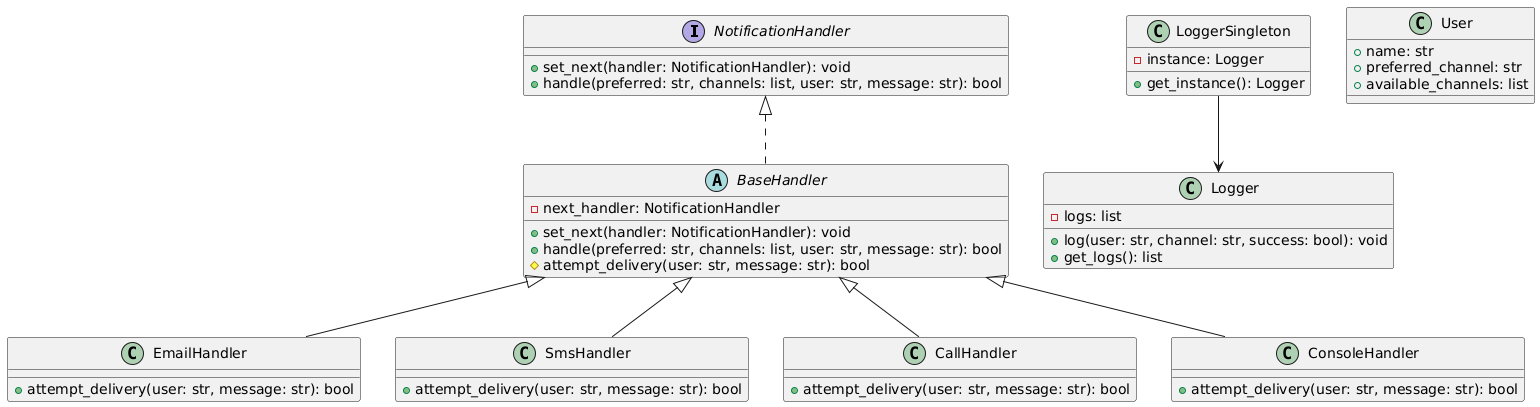

The diagram above was rendered by PlantUML. Its source (embedded in the PNG):
@startuml
' Interfaces
interface NotificationHandler {
  +set_next(handler: NotificationHandler): void
  +handle(preferred: str, channels: list, user: str, message: str): bool
}

' Singleton Logger
class Logger {
  - logs: list
  + log(user: str, channel: str, success: bool): void
  + get_logs(): list
}

class LoggerSingleton {
  - instance: Logger
  + get_instance(): Logger
}

' Base handler
abstract class BaseHandler {
  - next_handler: NotificationHandler
  + set_next(handler: NotificationHandler): void
  + handle(preferred: str, channels: list, user: str, message: str): bool
  # attempt_delivery(user: str, message: str): bool
}

' Concrete Handlers
class EmailHandler {
  + attempt_delivery(user: str, message: str): bool
}

class SmsHandler {
  + attempt_delivery(user: str, message: str): bool
}

class CallHandler {
  + attempt_delivery(user: str, message: str): bool
}

class ConsoleHandler {
  + attempt_delivery(user: str, message: str): bool
}

' User model
class User {
  + name: str
  + preferred_channel: str
  + available_channels: list
}

' Relationships
NotificationHandler <|.. BaseHandler
BaseHandler <|-- EmailHandler
BaseHandler <|-- SmsHandler
BaseHandler <|-- CallHandler
BaseHandler <|-- ConsoleHandler

LoggerSingleton --> Logger
@enduml